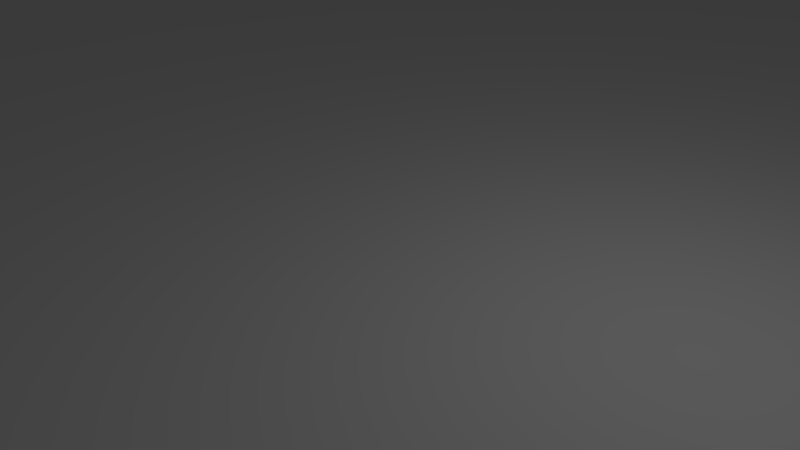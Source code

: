 # Source: Octa-sqr.blend  (saved by Blender 2.79.0; exported with 4.5.12 LTS)
import bpy
from mathutils import Matrix  # noqa: F401  (used for matrix-valued properties, if any)

bpy.ops.wm.read_factory_settings(use_empty=True)
scene = bpy.context.scene
scene.name = 'Scene'

# ---- collections
col_collection_1 = bpy.data.collections.new('Collection 1'); scene.collection.children.link(col_collection_1)

# ---- world
world_world = bpy.data.worlds.new('World'); scene.world = world_world
world_world.color = (0.05088, 0.05088, 0.05088)
world_world.use_sun_shadow = False
world_world.sun_shadow_jitter_overblur = 0.0
world_world.cycles.sampling_method = 'MANUAL'

# ---- cameras
cam_camera = bpy.data.cameras.new('Camera')
cam_camera.clip_end = 100.0
cam_camera.lens = 35.0
cam_camera.sensor_width = 32.0
cam_camera.sensor_height = 18.0
cam_camera.ortho_scale = 7.314
cam_camera.dof.focus_distance = 0.0
cam_camera.dof.aperture_fstop = 128.0

# ---- lights
light_lamp = bpy.data.lights.new('Lamp', 'POINT')
light_lamp.transmission_factor = 0.0
light_lamp.cutoff_distance = 30.0
light_lamp.energy = 100.0
light_lamp.shadow_buffer_clip_start = 1.001
light_lamp.shadow_soft_size = 0.1
light_lamp.shadow_maximum_resolution = 0.006
light_lamp.use_absolute_resolution = True

# ---- meshes
me_circle_001 = bpy.data.meshes.new('Circle.001')
me_circle_001.from_pydata([(0.6662, -0.5186, 0.0), (1.189, 0.04088, 0.0), (0.6488, -0.1407, 0.0), (0.2071, -0.5, 0.0), (0.3536, -0.8536, 0.0), (0.6662, -0.5186, 0.0), (0.6488, -0.1407, 0.0), (-0.5, -0.2071, 0.0), (0.2071, -0.5, 0.0), (-0.8536, -0.3536, 0.0), (0.3536, -0.8536, 0.0), (0.04088, -1.189, 0.0), (-0.5, -0.2071, 0.0), (-0.2071, 0.5, 0.0), (-0.8536, -0.3536, 0.0), (-0.3536, 0.8536, 0.0), (-1.189, -0.04088, 0.0), (-0.5, -0.2071, 0.0), (0.2071, -0.5, 0.0), (-0.2071, 0.5, 0.0), (0.5, 0.2071, 0.0), (0.6488, -0.1407, 0.0), (-0.2071, 0.5, 0.0), (0.5, 0.2071, 0.0), (-0.3536, 0.8536, 0.0), (0.8536, 0.3536, 0.0), (-0.04088, 1.189, 0.0), (0.5, 0.2071, 0.0), (0.8536, 0.3536, 0.0), (1.189, 0.04088, 0.0), (0.6488, -0.1407, 0.0)], [], [(0, 1, 2), (4, 5, 6, 3), (7, 9, 11, 10, 8), (12, 13, 15, 16, 14), (17, 18, 21, 20, 19), (22, 23, 25, 26, 24), (28, 27, 30, 29)])
me_circle_001.use_remesh_preserve_volume = False
me_circle_001.use_remesh_preserve_attributes = False
me_circle_001.use_mirror_vertex_groups = False
me_circle_001.update()
me_circle = bpy.data.meshes.new('Circle')
me_circle.from_pydata([(0.7071, -0.7071, 0.0), (1.0, 2.773e-08, 0.0), (0.5583, -0.3593, 0.0), (1.0, 2.773e-08, 0.0), (0.8536, 0.3536, 0.0), (0.5409, 0.0186, 0.0), (0.5583, -0.3593, 0.0), (-9.71e-09, 1.0, 0.0), (0.7071, 0.7071, 0.0), (-0.3536, 0.8536, 0.0), (0.8536, 0.3536, 0.0), (0.5409, 0.0186, 0.0), (-0.7071, 0.7071, 0.0), (-1.0, -2.791e-08, 0.0), (-0.3536, 0.8536, 0.0), (-0.8536, -0.3536, 0.0), (-0.0186, 0.5409, 0.0), (-0.5409, -0.0186, 0.0), (0.0186, -0.5409, 0.0), (-0.0186, 0.5409, 0.0), (0.5409, 0.0186, 0.0), (0.5583, -0.3593, 0.0), (-0.7071, -0.7071, 0.0), (-9.71e-09, -1.0, 0.0), (-0.8536, -0.3536, 0.0), (0.3536, -0.8536, 0.0), (-0.5409, -0.0186, 0.0), (0.7071, -0.7071, 0.0), (0.3536, -0.8536, 0.0), (0.0186, -0.5409, 0.0), (0.5583, -0.3593, 0.0)], [], [(0, 1, 2), (4, 5, 6, 3), (7, 9, 11, 10, 8), (12, 13, 15, 16, 14), (17, 18, 21, 20, 19), (22, 23, 25, 26, 24), (28, 27, 30, 29)])
me_circle.use_remesh_preserve_volume = False
me_circle.use_remesh_preserve_attributes = False
me_circle.use_mirror_vertex_groups = False
me_circle.update()

# ---- objects
ob_circle_001 = bpy.data.objects.new('Circle.001', me_circle_001)
ob_circle = bpy.data.objects.new('Circle', me_circle)
ob_lamp = bpy.data.objects.new('Lamp', light_lamp)
ob_camera = bpy.data.objects.new('Camera', cam_camera)

# ---- transforms, parenting, visibility, modifiers, constraints
ob_circle_001.location = (46.9, -2.485, 2.124e-06)
ob_circle_001.rotation_euler = (0.0, -0.0, 0.751)
ob_circle_001.scale = (23.78, 23.78, 23.78)
ob_circle_001.lineart.crease_threshold = 0.0
ob_circle.location = (-4.33, 0.4503, -2.109e-07)
ob_circle.scale = (23.78, 23.78, 23.78)
ob_circle.lineart.crease_threshold = 0.0
ob_lamp.location = (4.076, 1.005, 5.904)
ob_lamp.rotation_euler = (0.6503, 0.05522, 1.866)
ob_lamp.lock_rotations_4d = False
ob_lamp.empty_display_type = 'ARROWS'
ob_lamp.color = (0.0, 0.0, 0.0, 0.0)
ob_lamp.lineart.crease_threshold = 0.0
ob_camera.location = (7.481, -6.508, 5.344)
ob_camera.rotation_euler = (1.109, 0.0, 0.8149)
ob_camera.lock_rotations_4d = False
ob_camera.empty_display_type = 'ARROWS'
ob_camera.color = (0.0, 0.0, 0.0, 0.0)
ob_camera.display_type = 'WIRE'
ob_camera.lineart.crease_threshold = 0.0

# ---- collection membership
col_collection_1.objects.link(ob_circle_001)
col_collection_1.objects.link(ob_circle)
col_collection_1.objects.link(ob_lamp)
col_collection_1.objects.link(ob_camera)

# ---- scene / render settings (as saved in the file)
scene.camera = ob_camera
scene.frame_start = 1; scene.frame_end = 250; scene.frame_set(2)
scene.render.engine = 'BLENDER_EEVEE_NEXT'
scene.render.resolution_percentage = 50
scene.render.dither_intensity = 0.0
scene.cycles.use_denoising = False
scene.cycles.samples = 128
scene.cycles.sampling_pattern = 'TABULATED_SOBOL'
scene.cycles.use_adaptive_sampling = False
scene.cycles.use_light_tree = False
scene.cycles.blur_glossy = 0.0
scene.cycles.sample_clamp_indirect = 0.0
scene.view_settings.view_transform = 'Standard'
scene.unit_settings.scale_length = 0.1
bpy.context.view_layer.update()
